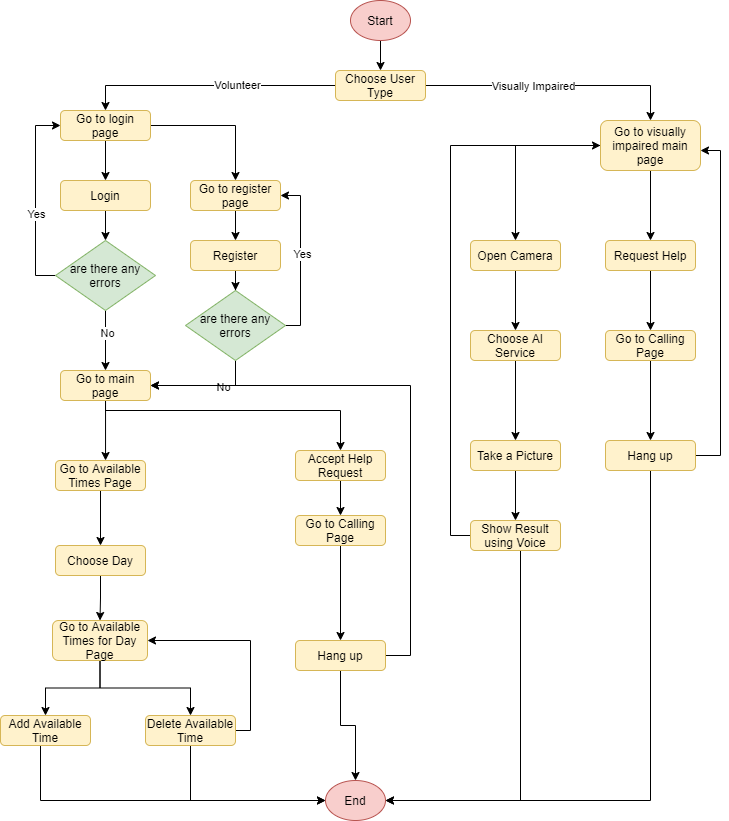

The diagram above was exported from draw.io. Its source (the exported page's mxGraphModel, read from the mxfile embedded in the PNG):
<mxGraphModel dx="1422" dy="794" grid="1" gridSize="10" guides="1" tooltips="1" connect="1" arrows="1" fold="1" page="1" pageScale="1" pageWidth="827" pageHeight="1169" math="0" shadow="0">
  <root>
    <mxCell id="WIyWlLk6GJQsqaUBKTNV-0" />
    <mxCell id="WIyWlLk6GJQsqaUBKTNV-1" parent="WIyWlLk6GJQsqaUBKTNV-0" />
    <mxCell id="miwM5HtlBjyYspBOZhj_-2" style="edgeStyle=orthogonalEdgeStyle;rounded=0;orthogonalLoop=1;jettySize=auto;html=1;entryX=0.5;entryY=0;entryDx=0;entryDy=0;" edge="1" parent="WIyWlLk6GJQsqaUBKTNV-1" source="miwM5HtlBjyYspBOZhj_-0" target="miwM5HtlBjyYspBOZhj_-1">
      <mxGeometry relative="1" as="geometry" />
    </mxCell>
    <mxCell id="miwM5HtlBjyYspBOZhj_-0" value="Start" style="ellipse;whiteSpace=wrap;html=1;fillColor=#f8cecc;strokeColor=#b85450;" vertex="1" parent="WIyWlLk6GJQsqaUBKTNV-1">
      <mxGeometry x="390" y="20" width="60" height="40" as="geometry" />
    </mxCell>
    <mxCell id="miwM5HtlBjyYspBOZhj_-5" style="edgeStyle=orthogonalEdgeStyle;rounded=0;orthogonalLoop=1;jettySize=auto;html=1;entryX=0.5;entryY=0;entryDx=0;entryDy=0;" edge="1" parent="WIyWlLk6GJQsqaUBKTNV-1" source="miwM5HtlBjyYspBOZhj_-1" target="miwM5HtlBjyYspBOZhj_-4">
      <mxGeometry relative="1" as="geometry" />
    </mxCell>
    <mxCell id="miwM5HtlBjyYspBOZhj_-6" value="Volunteer" style="edgeLabel;html=1;align=center;verticalAlign=middle;resizable=0;points=[];" vertex="1" connectable="0" parent="miwM5HtlBjyYspBOZhj_-5">
      <mxGeometry x="-0.2253" y="-1" relative="1" as="geometry">
        <mxPoint as="offset" />
      </mxGeometry>
    </mxCell>
    <mxCell id="miwM5HtlBjyYspBOZhj_-8" style="edgeStyle=orthogonalEdgeStyle;rounded=0;orthogonalLoop=1;jettySize=auto;html=1;entryX=0.5;entryY=0;entryDx=0;entryDy=0;" edge="1" parent="WIyWlLk6GJQsqaUBKTNV-1" source="miwM5HtlBjyYspBOZhj_-1" target="miwM5HtlBjyYspBOZhj_-7">
      <mxGeometry relative="1" as="geometry" />
    </mxCell>
    <mxCell id="miwM5HtlBjyYspBOZhj_-10" value="Visually Impaired" style="edgeLabel;html=1;align=center;verticalAlign=middle;resizable=0;points=[];" vertex="1" connectable="0" parent="miwM5HtlBjyYspBOZhj_-8">
      <mxGeometry x="-0.1759" relative="1" as="geometry">
        <mxPoint as="offset" />
      </mxGeometry>
    </mxCell>
    <mxCell id="miwM5HtlBjyYspBOZhj_-1" value="Choose User Type" style="rounded=1;whiteSpace=wrap;html=1;fillColor=#fff2cc;strokeColor=#d6b656;" vertex="1" parent="WIyWlLk6GJQsqaUBKTNV-1">
      <mxGeometry x="375" y="90" width="90" height="30" as="geometry" />
    </mxCell>
    <mxCell id="miwM5HtlBjyYspBOZhj_-14" style="edgeStyle=orthogonalEdgeStyle;rounded=0;orthogonalLoop=1;jettySize=auto;html=1;entryX=0.5;entryY=0;entryDx=0;entryDy=0;" edge="1" parent="WIyWlLk6GJQsqaUBKTNV-1" source="miwM5HtlBjyYspBOZhj_-4" target="miwM5HtlBjyYspBOZhj_-13">
      <mxGeometry relative="1" as="geometry" />
    </mxCell>
    <mxCell id="miwM5HtlBjyYspBOZhj_-15" style="edgeStyle=orthogonalEdgeStyle;rounded=0;orthogonalLoop=1;jettySize=auto;html=1;entryX=0.5;entryY=0;entryDx=0;entryDy=0;" edge="1" parent="WIyWlLk6GJQsqaUBKTNV-1" source="miwM5HtlBjyYspBOZhj_-4" target="miwM5HtlBjyYspBOZhj_-11">
      <mxGeometry relative="1" as="geometry" />
    </mxCell>
    <mxCell id="miwM5HtlBjyYspBOZhj_-4" value="Go to login page" style="rounded=1;whiteSpace=wrap;html=1;fillColor=#fff2cc;strokeColor=#d6b656;" vertex="1" parent="WIyWlLk6GJQsqaUBKTNV-1">
      <mxGeometry x="100" y="130" width="90" height="30" as="geometry" />
    </mxCell>
    <mxCell id="miwM5HtlBjyYspBOZhj_-56" style="edgeStyle=orthogonalEdgeStyle;rounded=0;orthogonalLoop=1;jettySize=auto;html=1;entryX=0.5;entryY=0;entryDx=0;entryDy=0;" edge="1" parent="WIyWlLk6GJQsqaUBKTNV-1" source="miwM5HtlBjyYspBOZhj_-7" target="miwM5HtlBjyYspBOZhj_-55">
      <mxGeometry relative="1" as="geometry" />
    </mxCell>
    <mxCell id="miwM5HtlBjyYspBOZhj_-58" style="edgeStyle=orthogonalEdgeStyle;rounded=0;orthogonalLoop=1;jettySize=auto;html=1;entryX=0.5;entryY=0;entryDx=0;entryDy=0;" edge="1" parent="WIyWlLk6GJQsqaUBKTNV-1" source="miwM5HtlBjyYspBOZhj_-7" target="miwM5HtlBjyYspBOZhj_-57">
      <mxGeometry relative="1" as="geometry" />
    </mxCell>
    <mxCell id="miwM5HtlBjyYspBOZhj_-7" value="Go to visually impaired main page" style="rounded=1;whiteSpace=wrap;html=1;fillColor=#fff2cc;strokeColor=#d6b656;" vertex="1" parent="WIyWlLk6GJQsqaUBKTNV-1">
      <mxGeometry x="640" y="140" width="100" height="50" as="geometry" />
    </mxCell>
    <mxCell id="miwM5HtlBjyYspBOZhj_-17" style="edgeStyle=orthogonalEdgeStyle;rounded=0;orthogonalLoop=1;jettySize=auto;html=1;entryX=0.5;entryY=0;entryDx=0;entryDy=0;" edge="1" parent="WIyWlLk6GJQsqaUBKTNV-1" source="miwM5HtlBjyYspBOZhj_-11" target="miwM5HtlBjyYspBOZhj_-16">
      <mxGeometry relative="1" as="geometry" />
    </mxCell>
    <mxCell id="miwM5HtlBjyYspBOZhj_-11" value="Go to register page" style="rounded=1;whiteSpace=wrap;html=1;fillColor=#fff2cc;strokeColor=#d6b656;" vertex="1" parent="WIyWlLk6GJQsqaUBKTNV-1">
      <mxGeometry x="230" y="200" width="90" height="30" as="geometry" />
    </mxCell>
    <mxCell id="miwM5HtlBjyYspBOZhj_-32" style="edgeStyle=orthogonalEdgeStyle;rounded=0;orthogonalLoop=1;jettySize=auto;html=1;entryX=0.5;entryY=0;entryDx=0;entryDy=0;exitX=0.5;exitY=1;exitDx=0;exitDy=0;" edge="1" parent="WIyWlLk6GJQsqaUBKTNV-1" source="miwM5HtlBjyYspBOZhj_-12" target="miwM5HtlBjyYspBOZhj_-31">
      <mxGeometry relative="1" as="geometry">
        <mxPoint x="230" y="410" as="sourcePoint" />
        <Array as="points">
          <mxPoint x="145" y="430" />
          <mxPoint x="380" y="430" />
        </Array>
      </mxGeometry>
    </mxCell>
    <mxCell id="miwM5HtlBjyYspBOZhj_-34" style="edgeStyle=orthogonalEdgeStyle;rounded=0;orthogonalLoop=1;jettySize=auto;html=1;entryX=0.556;entryY=0;entryDx=0;entryDy=0;entryPerimeter=0;" edge="1" parent="WIyWlLk6GJQsqaUBKTNV-1" source="miwM5HtlBjyYspBOZhj_-12" target="miwM5HtlBjyYspBOZhj_-33">
      <mxGeometry relative="1" as="geometry" />
    </mxCell>
    <mxCell id="miwM5HtlBjyYspBOZhj_-12" value="Go to main page" style="rounded=1;whiteSpace=wrap;html=1;fillColor=#fff2cc;strokeColor=#d6b656;" vertex="1" parent="WIyWlLk6GJQsqaUBKTNV-1">
      <mxGeometry x="100" y="390" width="90" height="30" as="geometry" />
    </mxCell>
    <mxCell id="miwM5HtlBjyYspBOZhj_-22" style="edgeStyle=orthogonalEdgeStyle;rounded=0;orthogonalLoop=1;jettySize=auto;html=1;entryX=0.5;entryY=0;entryDx=0;entryDy=0;" edge="1" parent="WIyWlLk6GJQsqaUBKTNV-1" source="miwM5HtlBjyYspBOZhj_-13" target="miwM5HtlBjyYspBOZhj_-20">
      <mxGeometry relative="1" as="geometry" />
    </mxCell>
    <mxCell id="miwM5HtlBjyYspBOZhj_-13" value="Login" style="rounded=1;whiteSpace=wrap;html=1;fillColor=#fff2cc;strokeColor=#d6b656;" vertex="1" parent="WIyWlLk6GJQsqaUBKTNV-1">
      <mxGeometry x="100" y="200" width="90" height="30" as="geometry" />
    </mxCell>
    <mxCell id="miwM5HtlBjyYspBOZhj_-19" style="edgeStyle=orthogonalEdgeStyle;rounded=0;orthogonalLoop=1;jettySize=auto;html=1;" edge="1" parent="WIyWlLk6GJQsqaUBKTNV-1" source="miwM5HtlBjyYspBOZhj_-16" target="miwM5HtlBjyYspBOZhj_-18">
      <mxGeometry relative="1" as="geometry" />
    </mxCell>
    <mxCell id="miwM5HtlBjyYspBOZhj_-16" value="Register" style="rounded=1;whiteSpace=wrap;html=1;fillColor=#fff2cc;strokeColor=#d6b656;" vertex="1" parent="WIyWlLk6GJQsqaUBKTNV-1">
      <mxGeometry x="230" y="260" width="90" height="30" as="geometry" />
    </mxCell>
    <mxCell id="miwM5HtlBjyYspBOZhj_-24" style="edgeStyle=orthogonalEdgeStyle;rounded=0;orthogonalLoop=1;jettySize=auto;html=1;entryX=1;entryY=0.5;entryDx=0;entryDy=0;exitX=0.5;exitY=1;exitDx=0;exitDy=0;" edge="1" parent="WIyWlLk6GJQsqaUBKTNV-1" source="miwM5HtlBjyYspBOZhj_-18" target="miwM5HtlBjyYspBOZhj_-12">
      <mxGeometry relative="1" as="geometry" />
    </mxCell>
    <mxCell id="miwM5HtlBjyYspBOZhj_-25" value="No" style="edgeLabel;html=1;align=center;verticalAlign=middle;resizable=0;points=[];" vertex="1" connectable="0" parent="miwM5HtlBjyYspBOZhj_-24">
      <mxGeometry x="-0.3043" y="1" relative="1" as="geometry">
        <mxPoint as="offset" />
      </mxGeometry>
    </mxCell>
    <mxCell id="miwM5HtlBjyYspBOZhj_-26" style="edgeStyle=orthogonalEdgeStyle;rounded=0;orthogonalLoop=1;jettySize=auto;html=1;entryX=1;entryY=0.5;entryDx=0;entryDy=0;" edge="1" parent="WIyWlLk6GJQsqaUBKTNV-1" source="miwM5HtlBjyYspBOZhj_-18" target="miwM5HtlBjyYspBOZhj_-11">
      <mxGeometry relative="1" as="geometry">
        <Array as="points">
          <mxPoint x="340" y="345" />
          <mxPoint x="340" y="215" />
        </Array>
      </mxGeometry>
    </mxCell>
    <mxCell id="miwM5HtlBjyYspBOZhj_-27" value="Yes" style="edgeLabel;html=1;align=center;verticalAlign=middle;resizable=0;points=[];" vertex="1" connectable="0" parent="miwM5HtlBjyYspBOZhj_-26">
      <mxGeometry x="0.059" y="-1" relative="1" as="geometry">
        <mxPoint as="offset" />
      </mxGeometry>
    </mxCell>
    <mxCell id="miwM5HtlBjyYspBOZhj_-18" value="are there any errors" style="rhombus;whiteSpace=wrap;html=1;fillColor=#d5e8d4;strokeColor=#82b366;" vertex="1" parent="WIyWlLk6GJQsqaUBKTNV-1">
      <mxGeometry x="225" y="310" width="100" height="70" as="geometry" />
    </mxCell>
    <mxCell id="miwM5HtlBjyYspBOZhj_-23" style="edgeStyle=orthogonalEdgeStyle;rounded=0;orthogonalLoop=1;jettySize=auto;html=1;entryX=0.5;entryY=0;entryDx=0;entryDy=0;" edge="1" parent="WIyWlLk6GJQsqaUBKTNV-1" source="miwM5HtlBjyYspBOZhj_-20" target="miwM5HtlBjyYspBOZhj_-12">
      <mxGeometry relative="1" as="geometry" />
    </mxCell>
    <mxCell id="miwM5HtlBjyYspBOZhj_-30" value="No" style="edgeLabel;html=1;align=center;verticalAlign=middle;resizable=0;points=[];" vertex="1" connectable="0" parent="miwM5HtlBjyYspBOZhj_-23">
      <mxGeometry x="-0.2667" y="1" relative="1" as="geometry">
        <mxPoint as="offset" />
      </mxGeometry>
    </mxCell>
    <mxCell id="miwM5HtlBjyYspBOZhj_-28" style="edgeStyle=orthogonalEdgeStyle;rounded=0;orthogonalLoop=1;jettySize=auto;html=1;entryX=0;entryY=0.5;entryDx=0;entryDy=0;" edge="1" parent="WIyWlLk6GJQsqaUBKTNV-1" source="miwM5HtlBjyYspBOZhj_-20" target="miwM5HtlBjyYspBOZhj_-4">
      <mxGeometry relative="1" as="geometry">
        <Array as="points">
          <mxPoint x="75" y="295" />
          <mxPoint x="75" y="145" />
        </Array>
      </mxGeometry>
    </mxCell>
    <mxCell id="miwM5HtlBjyYspBOZhj_-29" value="Yes" style="edgeLabel;html=1;align=center;verticalAlign=middle;resizable=0;points=[];" vertex="1" connectable="0" parent="miwM5HtlBjyYspBOZhj_-28">
      <mxGeometry x="-0.1622" relative="1" as="geometry">
        <mxPoint as="offset" />
      </mxGeometry>
    </mxCell>
    <mxCell id="miwM5HtlBjyYspBOZhj_-20" value="are there any errors" style="rhombus;whiteSpace=wrap;html=1;fillColor=#d5e8d4;strokeColor=#82b366;" vertex="1" parent="WIyWlLk6GJQsqaUBKTNV-1">
      <mxGeometry x="95" y="260" width="100" height="70" as="geometry" />
    </mxCell>
    <mxCell id="miwM5HtlBjyYspBOZhj_-38" style="edgeStyle=orthogonalEdgeStyle;rounded=0;orthogonalLoop=1;jettySize=auto;html=1;entryX=0.5;entryY=0;entryDx=0;entryDy=0;" edge="1" parent="WIyWlLk6GJQsqaUBKTNV-1" source="miwM5HtlBjyYspBOZhj_-31" target="miwM5HtlBjyYspBOZhj_-37">
      <mxGeometry relative="1" as="geometry" />
    </mxCell>
    <mxCell id="miwM5HtlBjyYspBOZhj_-31" value="Accept Help Request" style="rounded=1;whiteSpace=wrap;html=1;fillColor=#fff2cc;strokeColor=#d6b656;" vertex="1" parent="WIyWlLk6GJQsqaUBKTNV-1">
      <mxGeometry x="335" y="470" width="90" height="30" as="geometry" />
    </mxCell>
    <mxCell id="miwM5HtlBjyYspBOZhj_-52" style="edgeStyle=orthogonalEdgeStyle;rounded=0;orthogonalLoop=1;jettySize=auto;html=1;entryX=0.5;entryY=0;entryDx=0;entryDy=0;" edge="1" parent="WIyWlLk6GJQsqaUBKTNV-1" source="miwM5HtlBjyYspBOZhj_-33" target="miwM5HtlBjyYspBOZhj_-51">
      <mxGeometry relative="1" as="geometry" />
    </mxCell>
    <mxCell id="miwM5HtlBjyYspBOZhj_-33" value="Go to Available Times Page" style="rounded=1;whiteSpace=wrap;html=1;fillColor=#fff2cc;strokeColor=#d6b656;" vertex="1" parent="WIyWlLk6GJQsqaUBKTNV-1">
      <mxGeometry x="95" y="480" width="90" height="30" as="geometry" />
    </mxCell>
    <mxCell id="miwM5HtlBjyYspBOZhj_-43" style="edgeStyle=orthogonalEdgeStyle;rounded=0;orthogonalLoop=1;jettySize=auto;html=1;entryX=0.5;entryY=0;entryDx=0;entryDy=0;" edge="1" parent="WIyWlLk6GJQsqaUBKTNV-1" source="miwM5HtlBjyYspBOZhj_-37" target="miwM5HtlBjyYspBOZhj_-42">
      <mxGeometry relative="1" as="geometry" />
    </mxCell>
    <mxCell id="miwM5HtlBjyYspBOZhj_-37" value="Go to Calling Page" style="rounded=1;whiteSpace=wrap;html=1;fillColor=#fff2cc;strokeColor=#d6b656;" vertex="1" parent="WIyWlLk6GJQsqaUBKTNV-1">
      <mxGeometry x="335" y="535" width="90" height="30" as="geometry" />
    </mxCell>
    <mxCell id="miwM5HtlBjyYspBOZhj_-49" style="edgeStyle=orthogonalEdgeStyle;rounded=0;orthogonalLoop=1;jettySize=auto;html=1;entryX=0.5;entryY=0;entryDx=0;entryDy=0;" edge="1" parent="WIyWlLk6GJQsqaUBKTNV-1" source="miwM5HtlBjyYspBOZhj_-39" target="miwM5HtlBjyYspBOZhj_-48">
      <mxGeometry relative="1" as="geometry" />
    </mxCell>
    <mxCell id="miwM5HtlBjyYspBOZhj_-50" style="edgeStyle=orthogonalEdgeStyle;rounded=0;orthogonalLoop=1;jettySize=auto;html=1;entryX=0.5;entryY=0;entryDx=0;entryDy=0;" edge="1" parent="WIyWlLk6GJQsqaUBKTNV-1" source="miwM5HtlBjyYspBOZhj_-39" target="miwM5HtlBjyYspBOZhj_-47">
      <mxGeometry relative="1" as="geometry" />
    </mxCell>
    <mxCell id="miwM5HtlBjyYspBOZhj_-39" value="Go to Available Times for Day Page" style="rounded=1;whiteSpace=wrap;html=1;fillColor=#fff2cc;strokeColor=#d6b656;" vertex="1" parent="WIyWlLk6GJQsqaUBKTNV-1">
      <mxGeometry x="92" y="640" width="95" height="40" as="geometry" />
    </mxCell>
    <mxCell id="miwM5HtlBjyYspBOZhj_-41" value="End" style="ellipse;whiteSpace=wrap;html=1;fillColor=#f8cecc;strokeColor=#b85450;" vertex="1" parent="WIyWlLk6GJQsqaUBKTNV-1">
      <mxGeometry x="365" y="800" width="60" height="40" as="geometry" />
    </mxCell>
    <mxCell id="miwM5HtlBjyYspBOZhj_-71" style="edgeStyle=orthogonalEdgeStyle;rounded=0;orthogonalLoop=1;jettySize=auto;html=1;entryX=1;entryY=0.5;entryDx=0;entryDy=0;" edge="1" parent="WIyWlLk6GJQsqaUBKTNV-1" source="miwM5HtlBjyYspBOZhj_-42" target="miwM5HtlBjyYspBOZhj_-12">
      <mxGeometry relative="1" as="geometry">
        <Array as="points">
          <mxPoint x="450" y="675" />
          <mxPoint x="450" y="405" />
        </Array>
      </mxGeometry>
    </mxCell>
    <mxCell id="miwM5HtlBjyYspBOZhj_-74" style="edgeStyle=orthogonalEdgeStyle;rounded=0;orthogonalLoop=1;jettySize=auto;html=1;entryX=0.5;entryY=0;entryDx=0;entryDy=0;" edge="1" parent="WIyWlLk6GJQsqaUBKTNV-1" source="miwM5HtlBjyYspBOZhj_-42" target="miwM5HtlBjyYspBOZhj_-41">
      <mxGeometry relative="1" as="geometry" />
    </mxCell>
    <mxCell id="miwM5HtlBjyYspBOZhj_-42" value="Hang up" style="rounded=1;whiteSpace=wrap;html=1;fillColor=#fff2cc;strokeColor=#d6b656;" vertex="1" parent="WIyWlLk6GJQsqaUBKTNV-1">
      <mxGeometry x="335" y="660" width="90" height="30" as="geometry" />
    </mxCell>
    <mxCell id="miwM5HtlBjyYspBOZhj_-54" style="edgeStyle=orthogonalEdgeStyle;rounded=0;orthogonalLoop=1;jettySize=auto;html=1;entryX=1;entryY=0.5;entryDx=0;entryDy=0;" edge="1" parent="WIyWlLk6GJQsqaUBKTNV-1" source="miwM5HtlBjyYspBOZhj_-47" target="miwM5HtlBjyYspBOZhj_-39">
      <mxGeometry relative="1" as="geometry">
        <Array as="points">
          <mxPoint x="290" y="750" />
          <mxPoint x="290" y="660" />
        </Array>
      </mxGeometry>
    </mxCell>
    <mxCell id="miwM5HtlBjyYspBOZhj_-73" style="edgeStyle=orthogonalEdgeStyle;rounded=0;orthogonalLoop=1;jettySize=auto;html=1;entryX=0;entryY=0.5;entryDx=0;entryDy=0;" edge="1" parent="WIyWlLk6GJQsqaUBKTNV-1" source="miwM5HtlBjyYspBOZhj_-47" target="miwM5HtlBjyYspBOZhj_-41">
      <mxGeometry relative="1" as="geometry">
        <Array as="points">
          <mxPoint x="230" y="820" />
        </Array>
      </mxGeometry>
    </mxCell>
    <mxCell id="miwM5HtlBjyYspBOZhj_-47" value="Delete Available Time" style="rounded=1;whiteSpace=wrap;html=1;fillColor=#fff2cc;strokeColor=#d6b656;" vertex="1" parent="WIyWlLk6GJQsqaUBKTNV-1">
      <mxGeometry x="185" y="735" width="90" height="30" as="geometry" />
    </mxCell>
    <mxCell id="miwM5HtlBjyYspBOZhj_-72" style="edgeStyle=orthogonalEdgeStyle;rounded=0;orthogonalLoop=1;jettySize=auto;html=1;entryX=0;entryY=0.5;entryDx=0;entryDy=0;" edge="1" parent="WIyWlLk6GJQsqaUBKTNV-1" source="miwM5HtlBjyYspBOZhj_-48" target="miwM5HtlBjyYspBOZhj_-41">
      <mxGeometry relative="1" as="geometry">
        <Array as="points">
          <mxPoint x="80" y="820" />
        </Array>
      </mxGeometry>
    </mxCell>
    <mxCell id="miwM5HtlBjyYspBOZhj_-48" value="Add Available Time" style="rounded=1;whiteSpace=wrap;html=1;fillColor=#fff2cc;strokeColor=#d6b656;" vertex="1" parent="WIyWlLk6GJQsqaUBKTNV-1">
      <mxGeometry x="40" y="735" width="90" height="30" as="geometry" />
    </mxCell>
    <mxCell id="miwM5HtlBjyYspBOZhj_-53" style="edgeStyle=orthogonalEdgeStyle;rounded=0;orthogonalLoop=1;jettySize=auto;html=1;" edge="1" parent="WIyWlLk6GJQsqaUBKTNV-1" source="miwM5HtlBjyYspBOZhj_-51" target="miwM5HtlBjyYspBOZhj_-39">
      <mxGeometry relative="1" as="geometry" />
    </mxCell>
    <mxCell id="miwM5HtlBjyYspBOZhj_-51" value="Choose Day" style="rounded=1;whiteSpace=wrap;html=1;fillColor=#fff2cc;strokeColor=#d6b656;" vertex="1" parent="WIyWlLk6GJQsqaUBKTNV-1">
      <mxGeometry x="95" y="565" width="90" height="30" as="geometry" />
    </mxCell>
    <mxCell id="miwM5HtlBjyYspBOZhj_-62" style="edgeStyle=orthogonalEdgeStyle;rounded=0;orthogonalLoop=1;jettySize=auto;html=1;entryX=0.5;entryY=0;entryDx=0;entryDy=0;" edge="1" parent="WIyWlLk6GJQsqaUBKTNV-1" source="miwM5HtlBjyYspBOZhj_-55" target="miwM5HtlBjyYspBOZhj_-61">
      <mxGeometry relative="1" as="geometry" />
    </mxCell>
    <mxCell id="miwM5HtlBjyYspBOZhj_-55" value="Request Help" style="rounded=1;whiteSpace=wrap;html=1;fillColor=#fff2cc;strokeColor=#d6b656;" vertex="1" parent="WIyWlLk6GJQsqaUBKTNV-1">
      <mxGeometry x="645" y="260" width="90" height="30" as="geometry" />
    </mxCell>
    <mxCell id="miwM5HtlBjyYspBOZhj_-60" style="edgeStyle=orthogonalEdgeStyle;rounded=0;orthogonalLoop=1;jettySize=auto;html=1;entryX=0.5;entryY=0;entryDx=0;entryDy=0;" edge="1" parent="WIyWlLk6GJQsqaUBKTNV-1" source="miwM5HtlBjyYspBOZhj_-57" target="miwM5HtlBjyYspBOZhj_-59">
      <mxGeometry relative="1" as="geometry" />
    </mxCell>
    <mxCell id="miwM5HtlBjyYspBOZhj_-57" value="Open Camera" style="rounded=1;whiteSpace=wrap;html=1;fillColor=#fff2cc;strokeColor=#d6b656;" vertex="1" parent="WIyWlLk6GJQsqaUBKTNV-1">
      <mxGeometry x="510" y="260" width="90" height="30" as="geometry" />
    </mxCell>
    <mxCell id="miwM5HtlBjyYspBOZhj_-66" style="edgeStyle=orthogonalEdgeStyle;rounded=0;orthogonalLoop=1;jettySize=auto;html=1;" edge="1" parent="WIyWlLk6GJQsqaUBKTNV-1" source="miwM5HtlBjyYspBOZhj_-59" target="miwM5HtlBjyYspBOZhj_-65">
      <mxGeometry relative="1" as="geometry" />
    </mxCell>
    <mxCell id="miwM5HtlBjyYspBOZhj_-59" value="Choose AI Service" style="rounded=1;whiteSpace=wrap;html=1;fillColor=#fff2cc;strokeColor=#d6b656;" vertex="1" parent="WIyWlLk6GJQsqaUBKTNV-1">
      <mxGeometry x="510" y="350" width="90" height="30" as="geometry" />
    </mxCell>
    <mxCell id="miwM5HtlBjyYspBOZhj_-64" style="edgeStyle=orthogonalEdgeStyle;rounded=0;orthogonalLoop=1;jettySize=auto;html=1;entryX=0.5;entryY=0;entryDx=0;entryDy=0;" edge="1" parent="WIyWlLk6GJQsqaUBKTNV-1" source="miwM5HtlBjyYspBOZhj_-61" target="miwM5HtlBjyYspBOZhj_-63">
      <mxGeometry relative="1" as="geometry" />
    </mxCell>
    <mxCell id="miwM5HtlBjyYspBOZhj_-61" value="Go to Calling Page" style="rounded=1;whiteSpace=wrap;html=1;fillColor=#fff2cc;strokeColor=#d6b656;" vertex="1" parent="WIyWlLk6GJQsqaUBKTNV-1">
      <mxGeometry x="645" y="350" width="90" height="30" as="geometry" />
    </mxCell>
    <mxCell id="miwM5HtlBjyYspBOZhj_-69" style="edgeStyle=orthogonalEdgeStyle;rounded=0;orthogonalLoop=1;jettySize=auto;html=1;entryX=1;entryY=0.6;entryDx=0;entryDy=0;entryPerimeter=0;" edge="1" parent="WIyWlLk6GJQsqaUBKTNV-1" source="miwM5HtlBjyYspBOZhj_-63" target="miwM5HtlBjyYspBOZhj_-7">
      <mxGeometry relative="1" as="geometry">
        <Array as="points">
          <mxPoint x="760" y="475" />
          <mxPoint x="760" y="170" />
        </Array>
      </mxGeometry>
    </mxCell>
    <mxCell id="miwM5HtlBjyYspBOZhj_-76" style="edgeStyle=orthogonalEdgeStyle;rounded=0;orthogonalLoop=1;jettySize=auto;html=1;entryX=1;entryY=0.5;entryDx=0;entryDy=0;" edge="1" parent="WIyWlLk6GJQsqaUBKTNV-1" source="miwM5HtlBjyYspBOZhj_-63" target="miwM5HtlBjyYspBOZhj_-41">
      <mxGeometry relative="1" as="geometry">
        <Array as="points">
          <mxPoint x="690" y="820" />
        </Array>
      </mxGeometry>
    </mxCell>
    <mxCell id="miwM5HtlBjyYspBOZhj_-63" value="Hang up" style="rounded=1;whiteSpace=wrap;html=1;fillColor=#fff2cc;strokeColor=#d6b656;" vertex="1" parent="WIyWlLk6GJQsqaUBKTNV-1">
      <mxGeometry x="645" y="460" width="90" height="30" as="geometry" />
    </mxCell>
    <mxCell id="miwM5HtlBjyYspBOZhj_-68" style="edgeStyle=orthogonalEdgeStyle;rounded=0;orthogonalLoop=1;jettySize=auto;html=1;entryX=0.5;entryY=0;entryDx=0;entryDy=0;" edge="1" parent="WIyWlLk6GJQsqaUBKTNV-1" source="miwM5HtlBjyYspBOZhj_-65" target="miwM5HtlBjyYspBOZhj_-67">
      <mxGeometry relative="1" as="geometry" />
    </mxCell>
    <mxCell id="miwM5HtlBjyYspBOZhj_-65" value="Take a Picture" style="rounded=1;whiteSpace=wrap;html=1;fillColor=#fff2cc;strokeColor=#d6b656;" vertex="1" parent="WIyWlLk6GJQsqaUBKTNV-1">
      <mxGeometry x="510" y="460" width="90" height="30" as="geometry" />
    </mxCell>
    <mxCell id="miwM5HtlBjyYspBOZhj_-70" style="edgeStyle=orthogonalEdgeStyle;rounded=0;orthogonalLoop=1;jettySize=auto;html=1;entryX=0;entryY=0.5;entryDx=0;entryDy=0;" edge="1" parent="WIyWlLk6GJQsqaUBKTNV-1" source="miwM5HtlBjyYspBOZhj_-67" target="miwM5HtlBjyYspBOZhj_-7">
      <mxGeometry relative="1" as="geometry">
        <Array as="points">
          <mxPoint x="490" y="555" />
          <mxPoint x="490" y="165" />
        </Array>
      </mxGeometry>
    </mxCell>
    <mxCell id="miwM5HtlBjyYspBOZhj_-75" style="edgeStyle=orthogonalEdgeStyle;rounded=0;orthogonalLoop=1;jettySize=auto;html=1;entryX=1;entryY=0.5;entryDx=0;entryDy=0;" edge="1" parent="WIyWlLk6GJQsqaUBKTNV-1" source="miwM5HtlBjyYspBOZhj_-67" target="miwM5HtlBjyYspBOZhj_-41">
      <mxGeometry relative="1" as="geometry">
        <Array as="points">
          <mxPoint x="560" y="820" />
        </Array>
      </mxGeometry>
    </mxCell>
    <mxCell id="miwM5HtlBjyYspBOZhj_-67" value="Show Result using Voice" style="rounded=1;whiteSpace=wrap;html=1;fillColor=#fff2cc;strokeColor=#d6b656;" vertex="1" parent="WIyWlLk6GJQsqaUBKTNV-1">
      <mxGeometry x="510" y="540" width="90" height="30" as="geometry" />
    </mxCell>
  </root>
</mxGraphModel>